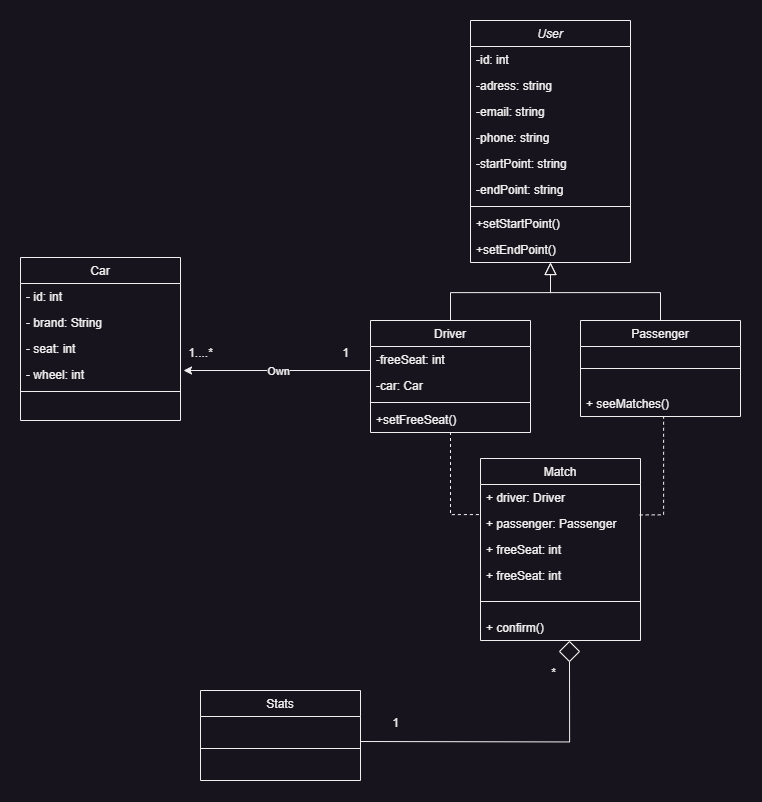

The diagram above was exported from draw.io. Its source (the exported page's mxGraphModel, read from the mxfile embedded in the PNG):
<mxGraphModel dx="2636" dy="1380" grid="1" gridSize="10" guides="1" tooltips="1" connect="1" arrows="1" fold="1" page="1" pageScale="1" pageWidth="827" pageHeight="1169" math="0" shadow="0">
  <root>
    <mxCell id="WIyWlLk6GJQsqaUBKTNV-0" />
    <mxCell id="WIyWlLk6GJQsqaUBKTNV-1" parent="WIyWlLk6GJQsqaUBKTNV-0" />
    <mxCell id="zkfFHV4jXpPFQw0GAbJ--0" value="User" style="swimlane;fontStyle=2;align=center;verticalAlign=top;childLayout=stackLayout;horizontal=1;startSize=26;horizontalStack=0;resizeParent=1;resizeLast=0;collapsible=1;marginBottom=0;rounded=0;shadow=0;strokeWidth=1;" parent="WIyWlLk6GJQsqaUBKTNV-1" vertex="1">
      <mxGeometry x="500" y="199" width="160" height="242" as="geometry">
        <mxRectangle x="230" y="140" width="160" height="26" as="alternateBounds" />
      </mxGeometry>
    </mxCell>
    <mxCell id="zkfFHV4jXpPFQw0GAbJ--2" value="-id: int" style="text;align=left;verticalAlign=top;spacingLeft=4;spacingRight=4;overflow=hidden;rotatable=0;points=[[0,0.5],[1,0.5]];portConstraint=eastwest;rounded=0;shadow=0;html=0;" parent="zkfFHV4jXpPFQw0GAbJ--0" vertex="1">
      <mxGeometry y="26" width="160" height="26" as="geometry" />
    </mxCell>
    <mxCell id="zkfFHV4jXpPFQw0GAbJ--3" value="-adress: string" style="text;align=left;verticalAlign=top;spacingLeft=4;spacingRight=4;overflow=hidden;rotatable=0;points=[[0,0.5],[1,0.5]];portConstraint=eastwest;rounded=0;shadow=0;html=0;" parent="zkfFHV4jXpPFQw0GAbJ--0" vertex="1">
      <mxGeometry y="52" width="160" height="26" as="geometry" />
    </mxCell>
    <mxCell id="olNb54kPPzbgJfultj9L-2" value="-email: string" style="text;align=left;verticalAlign=top;spacingLeft=4;spacingRight=4;overflow=hidden;rotatable=0;points=[[0,0.5],[1,0.5]];portConstraint=eastwest;rounded=0;shadow=0;html=0;" vertex="1" parent="zkfFHV4jXpPFQw0GAbJ--0">
      <mxGeometry y="78" width="160" height="26" as="geometry" />
    </mxCell>
    <mxCell id="olNb54kPPzbgJfultj9L-4" value="-phone: string" style="text;align=left;verticalAlign=top;spacingLeft=4;spacingRight=4;overflow=hidden;rotatable=0;points=[[0,0.5],[1,0.5]];portConstraint=eastwest;rounded=0;shadow=0;html=0;" vertex="1" parent="zkfFHV4jXpPFQw0GAbJ--0">
      <mxGeometry y="104" width="160" height="26" as="geometry" />
    </mxCell>
    <mxCell id="olNb54kPPzbgJfultj9L-0" value="-startPoint: string" style="text;align=left;verticalAlign=top;spacingLeft=4;spacingRight=4;overflow=hidden;rotatable=0;points=[[0,0.5],[1,0.5]];portConstraint=eastwest;rounded=0;shadow=0;html=0;" vertex="1" parent="zkfFHV4jXpPFQw0GAbJ--0">
      <mxGeometry y="130" width="160" height="26" as="geometry" />
    </mxCell>
    <mxCell id="olNb54kPPzbgJfultj9L-1" value="-endPoint: string" style="text;align=left;verticalAlign=top;spacingLeft=4;spacingRight=4;overflow=hidden;rotatable=0;points=[[0,0.5],[1,0.5]];portConstraint=eastwest;rounded=0;shadow=0;html=0;" vertex="1" parent="zkfFHV4jXpPFQw0GAbJ--0">
      <mxGeometry y="156" width="160" height="26" as="geometry" />
    </mxCell>
    <mxCell id="zkfFHV4jXpPFQw0GAbJ--4" value="" style="line;html=1;strokeWidth=1;align=left;verticalAlign=middle;spacingTop=-1;spacingLeft=3;spacingRight=3;rotatable=0;labelPosition=right;points=[];portConstraint=eastwest;" parent="zkfFHV4jXpPFQw0GAbJ--0" vertex="1">
      <mxGeometry y="182" width="160" height="8" as="geometry" />
    </mxCell>
    <mxCell id="zkfFHV4jXpPFQw0GAbJ--5" value="+setStartPoint()" style="text;align=left;verticalAlign=top;spacingLeft=4;spacingRight=4;overflow=hidden;rotatable=0;points=[[0,0.5],[1,0.5]];portConstraint=eastwest;" parent="zkfFHV4jXpPFQw0GAbJ--0" vertex="1">
      <mxGeometry y="190" width="160" height="26" as="geometry" />
    </mxCell>
    <mxCell id="olNb54kPPzbgJfultj9L-3" value="+setEndPoint()" style="text;align=left;verticalAlign=top;spacingLeft=4;spacingRight=4;overflow=hidden;rotatable=0;points=[[0,0.5],[1,0.5]];portConstraint=eastwest;" vertex="1" parent="zkfFHV4jXpPFQw0GAbJ--0">
      <mxGeometry y="216" width="160" height="26" as="geometry" />
    </mxCell>
    <mxCell id="zkfFHV4jXpPFQw0GAbJ--6" value="Driver" style="swimlane;fontStyle=0;align=center;verticalAlign=top;childLayout=stackLayout;horizontal=1;startSize=26;horizontalStack=0;resizeParent=1;resizeLast=0;collapsible=1;marginBottom=0;rounded=0;shadow=0;strokeWidth=1;" parent="WIyWlLk6GJQsqaUBKTNV-1" vertex="1">
      <mxGeometry x="400" y="499" width="160" height="112" as="geometry">
        <mxRectangle x="130" y="380" width="160" height="26" as="alternateBounds" />
      </mxGeometry>
    </mxCell>
    <mxCell id="zkfFHV4jXpPFQw0GAbJ--7" value="-freeSeat: int" style="text;align=left;verticalAlign=top;spacingLeft=4;spacingRight=4;overflow=hidden;rotatable=0;points=[[0,0.5],[1,0.5]];portConstraint=eastwest;" parent="zkfFHV4jXpPFQw0GAbJ--6" vertex="1">
      <mxGeometry y="26" width="160" height="26" as="geometry" />
    </mxCell>
    <mxCell id="olNb54kPPzbgJfultj9L-34" value="-car: Car" style="text;align=left;verticalAlign=top;spacingLeft=4;spacingRight=4;overflow=hidden;rotatable=0;points=[[0,0.5],[1,0.5]];portConstraint=eastwest;" vertex="1" parent="zkfFHV4jXpPFQw0GAbJ--6">
      <mxGeometry y="52" width="160" height="26" as="geometry" />
    </mxCell>
    <mxCell id="zkfFHV4jXpPFQw0GAbJ--9" value="" style="line;html=1;strokeWidth=1;align=left;verticalAlign=middle;spacingTop=-1;spacingLeft=3;spacingRight=3;rotatable=0;labelPosition=right;points=[];portConstraint=eastwest;" parent="zkfFHV4jXpPFQw0GAbJ--6" vertex="1">
      <mxGeometry y="78" width="160" height="8" as="geometry" />
    </mxCell>
    <mxCell id="zkfFHV4jXpPFQw0GAbJ--11" value="+setFreeSeat()" style="text;align=left;verticalAlign=top;spacingLeft=4;spacingRight=4;overflow=hidden;rotatable=0;points=[[0,0.5],[1,0.5]];portConstraint=eastwest;" parent="zkfFHV4jXpPFQw0GAbJ--6" vertex="1">
      <mxGeometry y="86" width="160" height="26" as="geometry" />
    </mxCell>
    <mxCell id="zkfFHV4jXpPFQw0GAbJ--12" value="" style="endArrow=block;endSize=10;endFill=0;shadow=0;strokeWidth=1;rounded=0;edgeStyle=elbowEdgeStyle;elbow=vertical;" parent="WIyWlLk6GJQsqaUBKTNV-1" source="zkfFHV4jXpPFQw0GAbJ--6" target="zkfFHV4jXpPFQw0GAbJ--0" edge="1">
      <mxGeometry width="160" relative="1" as="geometry">
        <mxPoint x="480" y="342" as="sourcePoint" />
        <mxPoint x="480" y="342" as="targetPoint" />
      </mxGeometry>
    </mxCell>
    <mxCell id="zkfFHV4jXpPFQw0GAbJ--13" value="Passenger" style="swimlane;fontStyle=0;align=center;verticalAlign=top;childLayout=stackLayout;horizontal=1;startSize=26;horizontalStack=0;resizeParent=1;resizeLast=0;collapsible=1;marginBottom=0;rounded=0;shadow=0;strokeWidth=1;" parent="WIyWlLk6GJQsqaUBKTNV-1" vertex="1">
      <mxGeometry x="610" y="499" width="160" height="96" as="geometry">
        <mxRectangle x="340" y="380" width="170" height="26" as="alternateBounds" />
      </mxGeometry>
    </mxCell>
    <mxCell id="zkfFHV4jXpPFQw0GAbJ--15" value="" style="line;html=1;strokeWidth=1;align=left;verticalAlign=middle;spacingTop=-1;spacingLeft=3;spacingRight=3;rotatable=0;labelPosition=right;points=[];portConstraint=eastwest;" parent="zkfFHV4jXpPFQw0GAbJ--13" vertex="1">
      <mxGeometry y="26" width="160" height="44" as="geometry" />
    </mxCell>
    <mxCell id="olNb54kPPzbgJfultj9L-30" value="+ seeMatches()" style="text;align=left;verticalAlign=top;spacingLeft=4;spacingRight=4;overflow=hidden;rotatable=0;points=[[0,0.5],[1,0.5]];portConstraint=eastwest;" vertex="1" parent="zkfFHV4jXpPFQw0GAbJ--13">
      <mxGeometry y="70" width="160" height="26" as="geometry" />
    </mxCell>
    <mxCell id="zkfFHV4jXpPFQw0GAbJ--16" value="" style="endArrow=block;endSize=10;endFill=0;shadow=0;strokeWidth=1;rounded=0;edgeStyle=elbowEdgeStyle;elbow=vertical;" parent="WIyWlLk6GJQsqaUBKTNV-1" source="zkfFHV4jXpPFQw0GAbJ--13" target="zkfFHV4jXpPFQw0GAbJ--0" edge="1">
      <mxGeometry width="160" relative="1" as="geometry">
        <mxPoint x="490" y="512" as="sourcePoint" />
        <mxPoint x="590" y="410" as="targetPoint" />
      </mxGeometry>
    </mxCell>
    <mxCell id="olNb54kPPzbgJfultj9L-6" value="Match" style="swimlane;fontStyle=0;align=center;verticalAlign=top;childLayout=stackLayout;horizontal=1;startSize=26;horizontalStack=0;resizeParent=1;resizeLast=0;collapsible=1;marginBottom=0;rounded=0;shadow=0;strokeWidth=1;" vertex="1" parent="WIyWlLk6GJQsqaUBKTNV-1">
      <mxGeometry x="510" y="637" width="160" height="182" as="geometry">
        <mxRectangle x="130" y="380" width="160" height="26" as="alternateBounds" />
      </mxGeometry>
    </mxCell>
    <mxCell id="olNb54kPPzbgJfultj9L-31" value="+ driver: Driver" style="text;align=left;verticalAlign=top;spacingLeft=4;spacingRight=4;overflow=hidden;rotatable=0;points=[[0,0.5],[1,0.5]];portConstraint=eastwest;" vertex="1" parent="olNb54kPPzbgJfultj9L-6">
      <mxGeometry y="26" width="160" height="26" as="geometry" />
    </mxCell>
    <mxCell id="olNb54kPPzbgJfultj9L-32" value="+ passenger: Passenger" style="text;align=left;verticalAlign=top;spacingLeft=4;spacingRight=4;overflow=hidden;rotatable=0;points=[[0,0.5],[1,0.5]];portConstraint=eastwest;" vertex="1" parent="olNb54kPPzbgJfultj9L-6">
      <mxGeometry y="52" width="160" height="26" as="geometry" />
    </mxCell>
    <mxCell id="olNb54kPPzbgJfultj9L-33" value="+ freeSeat: int" style="text;align=left;verticalAlign=top;spacingLeft=4;spacingRight=4;overflow=hidden;rotatable=0;points=[[0,0.5],[1,0.5]];portConstraint=eastwest;" vertex="1" parent="olNb54kPPzbgJfultj9L-6">
      <mxGeometry y="78" width="160" height="26" as="geometry" />
    </mxCell>
    <mxCell id="olNb54kPPzbgJfultj9L-47" value="+ freeSeat: int" style="text;align=left;verticalAlign=top;spacingLeft=4;spacingRight=4;overflow=hidden;rotatable=0;points=[[0,0.5],[1,0.5]];portConstraint=eastwest;" vertex="1" parent="olNb54kPPzbgJfultj9L-6">
      <mxGeometry y="104" width="160" height="26" as="geometry" />
    </mxCell>
    <mxCell id="olNb54kPPzbgJfultj9L-8" value="" style="line;html=1;strokeWidth=1;align=left;verticalAlign=middle;spacingTop=-1;spacingLeft=3;spacingRight=3;rotatable=0;labelPosition=right;points=[];portConstraint=eastwest;" vertex="1" parent="olNb54kPPzbgJfultj9L-6">
      <mxGeometry y="130" width="160" height="26" as="geometry" />
    </mxCell>
    <mxCell id="olNb54kPPzbgJfultj9L-35" value="+ confirm()" style="text;align=left;verticalAlign=top;spacingLeft=4;spacingRight=4;overflow=hidden;rotatable=0;points=[[0,0.5],[1,0.5]];portConstraint=eastwest;" vertex="1" parent="olNb54kPPzbgJfultj9L-6">
      <mxGeometry y="156" width="160" height="26" as="geometry" />
    </mxCell>
    <mxCell id="olNb54kPPzbgJfultj9L-10" value="" style="endArrow=none;dashed=1;html=1;rounded=0;entryX=0.5;entryY=1;entryDx=0;entryDy=0;edgeStyle=orthogonalEdgeStyle;exitX=-0.01;exitY=1.157;exitDx=0;exitDy=0;exitPerimeter=0;" edge="1" parent="WIyWlLk6GJQsqaUBKTNV-1" target="zkfFHV4jXpPFQw0GAbJ--6">
      <mxGeometry width="50" height="50" relative="1" as="geometry">
        <mxPoint x="508.39999999999986" y="693.082" as="sourcePoint" />
        <mxPoint x="420" y="639" as="targetPoint" />
        <Array as="points">
          <mxPoint x="480" y="693" />
        </Array>
      </mxGeometry>
    </mxCell>
    <mxCell id="olNb54kPPzbgJfultj9L-11" value="" style="endArrow=none;dashed=1;html=1;rounded=0;exitX=0.995;exitY=1.171;exitDx=0;exitDy=0;exitPerimeter=0;edgeStyle=orthogonalEdgeStyle;" edge="1" parent="WIyWlLk6GJQsqaUBKTNV-1" target="olNb54kPPzbgJfultj9L-30">
      <mxGeometry width="50" height="50" relative="1" as="geometry">
        <mxPoint x="669.1999999999998" y="693.446" as="sourcePoint" />
        <mxPoint x="693" y="599" as="targetPoint" />
        <Array as="points">
          <mxPoint x="693" y="693" />
        </Array>
      </mxGeometry>
    </mxCell>
    <mxCell id="olNb54kPPzbgJfultj9L-12" value="Car" style="swimlane;fontStyle=0;align=center;verticalAlign=top;childLayout=stackLayout;horizontal=1;startSize=26;horizontalStack=0;resizeParent=1;resizeLast=0;collapsible=1;marginBottom=0;rounded=0;shadow=0;strokeWidth=1;" vertex="1" parent="WIyWlLk6GJQsqaUBKTNV-1">
      <mxGeometry x="50" y="436" width="160" height="163" as="geometry">
        <mxRectangle x="550" y="140" width="160" height="26" as="alternateBounds" />
      </mxGeometry>
    </mxCell>
    <mxCell id="olNb54kPPzbgJfultj9L-13" value="- id: int " style="text;align=left;verticalAlign=top;spacingLeft=4;spacingRight=4;overflow=hidden;rotatable=0;points=[[0,0.5],[1,0.5]];portConstraint=eastwest;" vertex="1" parent="olNb54kPPzbgJfultj9L-12">
      <mxGeometry y="26" width="160" height="26" as="geometry" />
    </mxCell>
    <mxCell id="olNb54kPPzbgJfultj9L-14" value="- brand: String" style="text;align=left;verticalAlign=top;spacingLeft=4;spacingRight=4;overflow=hidden;rotatable=0;points=[[0,0.5],[1,0.5]];portConstraint=eastwest;rounded=0;shadow=0;html=0;" vertex="1" parent="olNb54kPPzbgJfultj9L-12">
      <mxGeometry y="52" width="160" height="26" as="geometry" />
    </mxCell>
    <mxCell id="olNb54kPPzbgJfultj9L-15" value="- seat: int" style="text;align=left;verticalAlign=top;spacingLeft=4;spacingRight=4;overflow=hidden;rotatable=0;points=[[0,0.5],[1,0.5]];portConstraint=eastwest;rounded=0;shadow=0;html=0;" vertex="1" parent="olNb54kPPzbgJfultj9L-12">
      <mxGeometry y="78" width="160" height="26" as="geometry" />
    </mxCell>
    <mxCell id="olNb54kPPzbgJfultj9L-16" value="- wheel: int " style="text;align=left;verticalAlign=top;spacingLeft=4;spacingRight=4;overflow=hidden;rotatable=0;points=[[0,0.5],[1,0.5]];portConstraint=eastwest;rounded=0;shadow=0;html=0;" vertex="1" parent="olNb54kPPzbgJfultj9L-12">
      <mxGeometry y="104" width="160" height="26" as="geometry" />
    </mxCell>
    <mxCell id="olNb54kPPzbgJfultj9L-18" value="" style="line;html=1;strokeWidth=1;align=left;verticalAlign=middle;spacingTop=-1;spacingLeft=3;spacingRight=3;rotatable=0;labelPosition=right;points=[];portConstraint=eastwest;" vertex="1" parent="olNb54kPPzbgJfultj9L-12">
      <mxGeometry y="130" width="160" height="8" as="geometry" />
    </mxCell>
    <mxCell id="olNb54kPPzbgJfultj9L-25" value="" style="endArrow=classic;html=1;rounded=0;exitX=0;exitY=0.923;exitDx=0;exitDy=0;exitPerimeter=0;" edge="1" parent="WIyWlLk6GJQsqaUBKTNV-1" source="zkfFHV4jXpPFQw0GAbJ--7">
      <mxGeometry relative="1" as="geometry">
        <mxPoint x="350" y="549" as="sourcePoint" />
        <mxPoint x="213" y="549" as="targetPoint" />
      </mxGeometry>
    </mxCell>
    <mxCell id="olNb54kPPzbgJfultj9L-26" value="Own" style="edgeLabel;resizable=0;html=1;align=center;verticalAlign=middle;" connectable="0" vertex="1" parent="olNb54kPPzbgJfultj9L-25">
      <mxGeometry relative="1" as="geometry" />
    </mxCell>
    <mxCell id="olNb54kPPzbgJfultj9L-28" value="1....*" style="text;html=1;align=center;verticalAlign=middle;resizable=0;points=[];autosize=1;strokeColor=none;fillColor=none;" vertex="1" parent="WIyWlLk6GJQsqaUBKTNV-1">
      <mxGeometry x="205" y="517" width="50" height="30" as="geometry" />
    </mxCell>
    <mxCell id="olNb54kPPzbgJfultj9L-29" value="1" style="text;html=1;align=center;verticalAlign=middle;resizable=0;points=[];autosize=1;strokeColor=none;fillColor=none;" vertex="1" parent="WIyWlLk6GJQsqaUBKTNV-1">
      <mxGeometry x="360" y="517" width="30" height="30" as="geometry" />
    </mxCell>
    <mxCell id="olNb54kPPzbgJfultj9L-36" value="Stats" style="swimlane;fontStyle=0;align=center;verticalAlign=top;childLayout=stackLayout;horizontal=1;startSize=26;horizontalStack=0;resizeParent=1;resizeLast=0;collapsible=1;marginBottom=0;rounded=0;shadow=0;strokeWidth=1;" vertex="1" parent="WIyWlLk6GJQsqaUBKTNV-1">
      <mxGeometry x="230" y="869" width="160" height="90" as="geometry">
        <mxRectangle x="550" y="140" width="160" height="26" as="alternateBounds" />
      </mxGeometry>
    </mxCell>
    <mxCell id="olNb54kPPzbgJfultj9L-41" value="" style="line;html=1;strokeWidth=1;align=left;verticalAlign=middle;spacingTop=-1;spacingLeft=3;spacingRight=3;rotatable=0;labelPosition=right;points=[];portConstraint=eastwest;" vertex="1" parent="olNb54kPPzbgJfultj9L-36">
      <mxGeometry y="26" width="160" height="64" as="geometry" />
    </mxCell>
    <mxCell id="olNb54kPPzbgJfultj9L-43" value="" style="rhombus;whiteSpace=wrap;html=1;" vertex="1" parent="WIyWlLk6GJQsqaUBKTNV-1">
      <mxGeometry x="589" y="820" width="20" height="20" as="geometry" />
    </mxCell>
    <mxCell id="olNb54kPPzbgJfultj9L-44" value="" style="endArrow=none;html=1;rounded=0;entryX=0.5;entryY=1;entryDx=0;entryDy=0;exitX=1;exitY=0.5;exitDx=0;exitDy=0;edgeStyle=orthogonalEdgeStyle;" edge="1" parent="WIyWlLk6GJQsqaUBKTNV-1" target="olNb54kPPzbgJfultj9L-43">
      <mxGeometry width="50" height="50" relative="1" as="geometry">
        <mxPoint x="390" y="919.9999999999998" as="sourcePoint" />
        <mxPoint x="550" y="899" as="targetPoint" />
      </mxGeometry>
    </mxCell>
    <mxCell id="olNb54kPPzbgJfultj9L-45" value="1" style="text;html=1;align=center;verticalAlign=middle;resizable=0;points=[];autosize=1;strokeColor=none;fillColor=none;" vertex="1" parent="WIyWlLk6GJQsqaUBKTNV-1">
      <mxGeometry x="410" y="887" width="30" height="30" as="geometry" />
    </mxCell>
    <mxCell id="olNb54kPPzbgJfultj9L-46" value="*" style="text;html=1;align=center;verticalAlign=middle;resizable=0;points=[];autosize=1;strokeColor=none;fillColor=none;" vertex="1" parent="WIyWlLk6GJQsqaUBKTNV-1">
      <mxGeometry x="568" y="837" width="30" height="30" as="geometry" />
    </mxCell>
  </root>
</mxGraphModel>